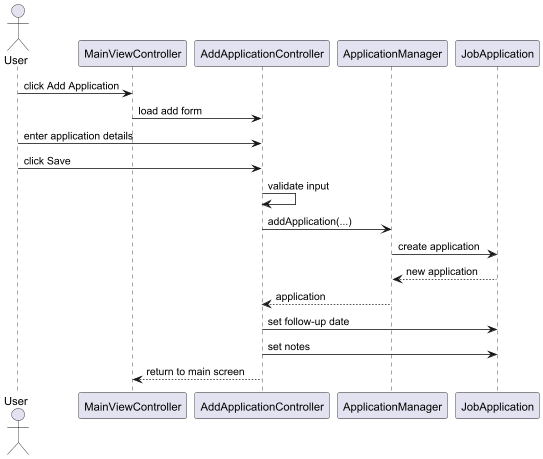

The diagram above was rendered by PlantUML. Its source (embedded in the PNG):
@startuml

actor User
participant MainViewController
participant AddApplicationController
participant ApplicationManager
participant JobApplication

User -> MainViewController : click Add Application
MainViewController -> AddApplicationController : load add form

User -> AddApplicationController : enter application details
User -> AddApplicationController : click Save

AddApplicationController -> AddApplicationController : validate input
AddApplicationController -> ApplicationManager : addApplication(...)
ApplicationManager -> JobApplication : create application
JobApplication --> ApplicationManager : new application
ApplicationManager --> AddApplicationController : application

AddApplicationController -> JobApplication : set follow-up date
AddApplicationController -> JobApplication : set notes

AddApplicationController --> MainViewController : return to main screen

@enduml